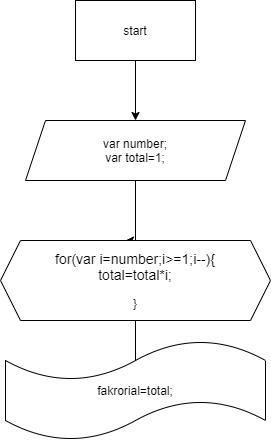

The diagram above was exported from draw.io. Its source (the exported page's mxGraphModel, read from the mxfile embedded in the PNG):
<mxGraphModel dx="966" dy="561" grid="1" gridSize="10" guides="1" tooltips="1" connect="1" arrows="1" fold="1" page="1" pageScale="1" pageWidth="850" pageHeight="1100" math="0" shadow="0">
  <root>
    <mxCell id="0" />
    <mxCell id="1" parent="0" />
    <mxCell id="KRaXl0Oi0a3AJT3NidRG-2" style="edgeStyle=orthogonalEdgeStyle;rounded=0;orthogonalLoop=1;jettySize=auto;html=1;" edge="1" parent="1" source="KRaXl0Oi0a3AJT3NidRG-1">
      <mxGeometry relative="1" as="geometry">
        <mxPoint x="410" y="140" as="targetPoint" />
      </mxGeometry>
    </mxCell>
    <mxCell id="KRaXl0Oi0a3AJT3NidRG-1" value="start" style="rounded=0;whiteSpace=wrap;html=1;" vertex="1" parent="1">
      <mxGeometry x="350" y="20" width="120" height="60" as="geometry" />
    </mxCell>
    <mxCell id="KRaXl0Oi0a3AJT3NidRG-5" style="edgeStyle=orthogonalEdgeStyle;rounded=0;orthogonalLoop=1;jettySize=auto;html=1;" edge="1" parent="1" source="KRaXl0Oi0a3AJT3NidRG-3">
      <mxGeometry relative="1" as="geometry">
        <mxPoint x="400" y="260" as="targetPoint" />
        <Array as="points">
          <mxPoint x="410" y="260" />
        </Array>
      </mxGeometry>
    </mxCell>
    <mxCell id="KRaXl0Oi0a3AJT3NidRG-3" value="var number;&lt;br&gt;var total=1;" style="shape=parallelogram;perimeter=parallelogramPerimeter;whiteSpace=wrap;html=1;fixedSize=1;" vertex="1" parent="1">
      <mxGeometry x="300" y="140" width="220" height="60" as="geometry" />
    </mxCell>
    <mxCell id="KRaXl0Oi0a3AJT3NidRG-8" style="edgeStyle=orthogonalEdgeStyle;rounded=0;orthogonalLoop=1;jettySize=auto;html=1;" edge="1" parent="1" source="KRaXl0Oi0a3AJT3NidRG-6">
      <mxGeometry relative="1" as="geometry">
        <mxPoint x="410" y="390" as="targetPoint" />
      </mxGeometry>
    </mxCell>
    <mxCell id="KRaXl0Oi0a3AJT3NidRG-6" value="&lt;font style=&quot;font-size: 14px&quot;&gt;for(var i=number;i&amp;gt;=1;i--){&lt;br&gt;total=total*i;&lt;br&gt;&lt;/font&gt;&lt;br&gt;}" style="shape=hexagon;perimeter=hexagonPerimeter2;whiteSpace=wrap;html=1;fixedSize=1;" vertex="1" parent="1">
      <mxGeometry x="275" y="260" width="270" height="80" as="geometry" />
    </mxCell>
    <mxCell id="KRaXl0Oi0a3AJT3NidRG-9" value="fakrorial=total;" style="shape=tape;whiteSpace=wrap;html=1;" vertex="1" parent="1">
      <mxGeometry x="280" y="360" width="260" height="100" as="geometry" />
    </mxCell>
  </root>
</mxGraphModel>